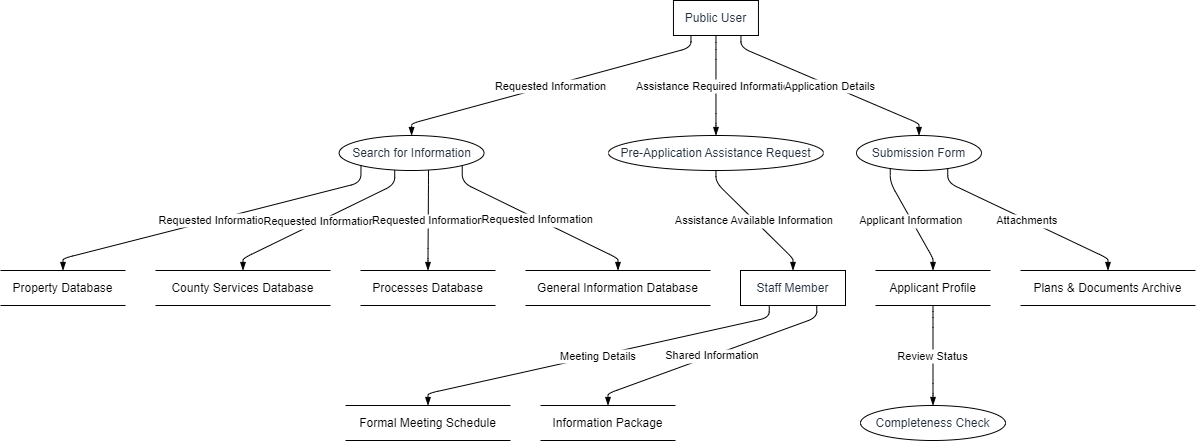

The diagram above was exported from draw.io. Its source (the exported page's mxGraphModel, read from the mxfile embedded in the PNG):
<mxGraphModel dx="794" dy="511" grid="1" gridSize="10" guides="1" tooltips="1" connect="1" arrows="1" fold="1" page="1" pageScale="1" pageWidth="827" pageHeight="1169" math="0" shadow="0">
  <root>
    <mxCell id="0" />
    <mxCell id="1" parent="0" />
    <UserObject label="Public User" type="externalEntity" source="" flow="" placeholders="1" id="S7M1kBW_rS8Hvf-sX5hy-1">
      <mxCell style="shape=rectangle;whiteSpace=wrap;html=1;fillColor=#ffffff;strokeColor=#000000;align=center;verticalAlign=middle;fontColor=#232F3E;" vertex="1" parent="1">
        <mxGeometry x="672.9629629629629" width="85" height="35" as="geometry" />
      </mxCell>
    </UserObject>
    <UserObject label="Search for Information" type="process" source="1" flow="Requested Information" placeholders="1" id="S7M1kBW_rS8Hvf-sX5hy-2">
      <mxCell style="shape=ellipse;perimeter=ellipsePerimeter;whiteSpace=wrap;html=1;fillColor=#ffffff;strokeColor=#000000;align=center;verticalAlign=middle;fontColor=#232F3E;" vertex="1" parent="1">
        <mxGeometry x="338.5925925925926" y="135" width="145" height="35" as="geometry" />
      </mxCell>
    </UserObject>
    <UserObject label="Property Database" type="dataStore" source="2" flow="Requested Information" placeholders="1" id="S7M1kBW_rS8Hvf-sX5hy-3">
      <mxCell style="html=1;dashed=0;whiteSpace=wrap;shape=partialRectangle;right=0;left=0;" vertex="1" parent="1">
        <mxGeometry y="270" width="125" height="35" as="geometry" />
      </mxCell>
    </UserObject>
    <UserObject label="County Services Database" type="dataStore" source="2" flow="Requested Information" placeholders="1" id="S7M1kBW_rS8Hvf-sX5hy-4">
      <mxCell style="html=1;dashed=0;whiteSpace=wrap;shape=partialRectangle;right=0;left=0;" vertex="1" parent="1">
        <mxGeometry x="155" y="270" width="175" height="35" as="geometry" />
      </mxCell>
    </UserObject>
    <UserObject label="Processes Database" type="dataStore" source="2" flow="Requested Information" placeholders="1" id="S7M1kBW_rS8Hvf-sX5hy-5">
      <mxCell style="html=1;dashed=0;whiteSpace=wrap;shape=partialRectangle;right=0;left=0;" vertex="1" parent="1">
        <mxGeometry x="360" y="270" width="135" height="35" as="geometry" />
      </mxCell>
    </UserObject>
    <UserObject label="General Information Database" type="dataStore" source="2" flow="Requested Information" placeholders="1" id="S7M1kBW_rS8Hvf-sX5hy-6">
      <mxCell style="html=1;dashed=0;whiteSpace=wrap;shape=partialRectangle;right=0;left=0;" vertex="1" parent="1">
        <mxGeometry x="525" y="270" width="185" height="35" as="geometry" />
      </mxCell>
    </UserObject>
    <UserObject label="Pre-Application Assistance Request" type="process" source="1" flow="Assistance Required Information" placeholders="1" id="S7M1kBW_rS8Hvf-sX5hy-7">
      <mxCell style="shape=ellipse;perimeter=ellipsePerimeter;whiteSpace=wrap;html=1;fillColor=#ffffff;strokeColor=#000000;align=center;verticalAlign=middle;fontColor=#232F3E;" vertex="1" parent="1">
        <mxGeometry x="607.9629629629629" y="135" width="215" height="35" as="geometry" />
      </mxCell>
    </UserObject>
    <UserObject label="Staff Member" type="externalEntity" source="7" flow="Assistance Available Information" placeholders="1" id="S7M1kBW_rS8Hvf-sX5hy-8">
      <mxCell style="shape=rectangle;whiteSpace=wrap;html=1;fillColor=#ffffff;strokeColor=#000000;align=center;verticalAlign=middle;fontColor=#232F3E;" vertex="1" parent="1">
        <mxGeometry x="740" y="270" width="105" height="35" as="geometry" />
      </mxCell>
    </UserObject>
    <UserObject label="Formal Meeting Schedule" type="dataStore" source="8" flow="Meeting Details" placeholders="1" id="S7M1kBW_rS8Hvf-sX5hy-9">
      <mxCell style="html=1;dashed=0;whiteSpace=wrap;shape=partialRectangle;right=0;left=0;" vertex="1" parent="1">
        <mxGeometry x="345" y="405" width="165" height="35" as="geometry" />
      </mxCell>
    </UserObject>
    <UserObject label="Information Package" type="dataStore" source="8" flow="Shared Information" placeholders="1" id="S7M1kBW_rS8Hvf-sX5hy-10">
      <mxCell style="html=1;dashed=0;whiteSpace=wrap;shape=partialRectangle;right=0;left=0;" vertex="1" parent="1">
        <mxGeometry x="540" y="405" width="135" height="35" as="geometry" />
      </mxCell>
    </UserObject>
    <UserObject label="Submission Form" type="process" source="1" flow="Application Details" placeholders="1" id="S7M1kBW_rS8Hvf-sX5hy-11">
      <mxCell style="shape=ellipse;perimeter=ellipsePerimeter;whiteSpace=wrap;html=1;fillColor=#ffffff;strokeColor=#000000;align=center;verticalAlign=middle;fontColor=#232F3E;" vertex="1" parent="1">
        <mxGeometry x="855.9876543209876" y="135" width="125" height="35" as="geometry" />
      </mxCell>
    </UserObject>
    <UserObject label="Applicant Profile" type="dataStore" source="11" flow="Applicant Information" placeholders="1" id="S7M1kBW_rS8Hvf-sX5hy-12">
      <mxCell style="html=1;dashed=0;whiteSpace=wrap;shape=partialRectangle;right=0;left=0;" vertex="1" parent="1">
        <mxGeometry x="875" y="270" width="115" height="35" as="geometry" />
      </mxCell>
    </UserObject>
    <UserObject label="Plans &amp; Documents Archive" type="dataStore" source="11" flow="Attachments" placeholders="1" id="S7M1kBW_rS8Hvf-sX5hy-13">
      <mxCell style="html=1;dashed=0;whiteSpace=wrap;shape=partialRectangle;right=0;left=0;" vertex="1" parent="1">
        <mxGeometry x="1020" y="270" width="175" height="35" as="geometry" />
      </mxCell>
    </UserObject>
    <UserObject label="Completeness Check" type="process" source="12, 13" flow="Review Status" placeholders="1" id="S7M1kBW_rS8Hvf-sX5hy-14">
      <mxCell style="shape=ellipse;perimeter=ellipsePerimeter;whiteSpace=wrap;html=1;fillColor=#ffffff;strokeColor=#000000;align=center;verticalAlign=middle;fontColor=#232F3E;" vertex="1" parent="1">
        <mxGeometry x="860" y="405" width="145" height="35" as="geometry" />
      </mxCell>
    </UserObject>
    <mxCell id="S7M1kBW_rS8Hvf-sX5hy-15" value="Requested Information" style="endArrow=blockThin;endFill=1;fontSize=11;orthogonal=1;noEdgeStyle=1;" edge="1" parent="1" source="S7M1kBW_rS8Hvf-sX5hy-1" target="S7M1kBW_rS8Hvf-sX5hy-2">
      <mxGeometry relative="1" as="geometry">
        <Array as="points">
          <mxPoint x="690.4629629629629" y="47" />
          <mxPoint x="411.0925925925926" y="123" />
        </Array>
      </mxGeometry>
    </mxCell>
    <mxCell id="S7M1kBW_rS8Hvf-sX5hy-16" value="Requested Information" style="endArrow=blockThin;endFill=1;fontSize=11;orthogonal=1;noEdgeStyle=1;" edge="1" parent="1" source="S7M1kBW_rS8Hvf-sX5hy-2" target="S7M1kBW_rS8Hvf-sX5hy-3">
      <mxGeometry relative="1" as="geometry">
        <Array as="points">
          <mxPoint x="360.4675925925926" y="182" />
          <mxPoint x="62.5" y="258" />
        </Array>
      </mxGeometry>
    </mxCell>
    <mxCell id="S7M1kBW_rS8Hvf-sX5hy-17" value="Requested Information" style="endArrow=blockThin;endFill=1;fontSize=11;orthogonal=1;noEdgeStyle=1;" edge="1" parent="1" source="S7M1kBW_rS8Hvf-sX5hy-2" target="S7M1kBW_rS8Hvf-sX5hy-4">
      <mxGeometry relative="1" as="geometry">
        <Array as="points">
          <mxPoint x="394.2175925925926" y="184" />
          <mxPoint x="242.5" y="258" />
        </Array>
      </mxGeometry>
    </mxCell>
    <mxCell id="S7M1kBW_rS8Hvf-sX5hy-18" value="Requested Information" style="endArrow=blockThin;endFill=1;fontSize=11;orthogonal=1;noEdgeStyle=1;" edge="1" parent="1" source="S7M1kBW_rS8Hvf-sX5hy-2" target="S7M1kBW_rS8Hvf-sX5hy-5">
      <mxGeometry relative="1" as="geometry">
        <Array as="points">
          <mxPoint x="427.9675925925926" y="184" />
          <mxPoint x="427.5" y="258" />
        </Array>
      </mxGeometry>
    </mxCell>
    <mxCell id="S7M1kBW_rS8Hvf-sX5hy-19" value="Requested Information" style="endArrow=blockThin;endFill=1;fontSize=11;orthogonal=1;noEdgeStyle=1;" edge="1" parent="1" source="S7M1kBW_rS8Hvf-sX5hy-2" target="S7M1kBW_rS8Hvf-sX5hy-6">
      <mxGeometry relative="1" as="geometry">
        <Array as="points">
          <mxPoint x="461.7175925925926" y="182" />
          <mxPoint x="617.5" y="258" />
        </Array>
      </mxGeometry>
    </mxCell>
    <mxCell id="S7M1kBW_rS8Hvf-sX5hy-20" value="Assistance Required Information" style="endArrow=blockThin;endFill=1;fontSize=11;orthogonal=1;noEdgeStyle=1;" edge="1" parent="1" source="S7M1kBW_rS8Hvf-sX5hy-1" target="S7M1kBW_rS8Hvf-sX5hy-7">
      <mxGeometry relative="1" as="geometry">
        <Array as="points">
          <mxPoint x="715.4629629629629" y="49" />
          <mxPoint x="715.4629629629629" y="123" />
        </Array>
      </mxGeometry>
    </mxCell>
    <mxCell id="S7M1kBW_rS8Hvf-sX5hy-21" value="Assistance Available Information" style="endArrow=blockThin;endFill=1;fontSize=11;orthogonal=1;noEdgeStyle=1;" edge="1" parent="1" source="S7M1kBW_rS8Hvf-sX5hy-7" target="S7M1kBW_rS8Hvf-sX5hy-8">
      <mxGeometry relative="1" as="geometry">
        <Array as="points">
          <mxPoint x="715.4629629629629" y="182" />
          <mxPoint x="792.5" y="258" />
        </Array>
      </mxGeometry>
    </mxCell>
    <mxCell id="S7M1kBW_rS8Hvf-sX5hy-22" value="Meeting Details" style="endArrow=blockThin;endFill=1;fontSize=11;orthogonal=1;noEdgeStyle=1;" edge="1" parent="1" source="S7M1kBW_rS8Hvf-sX5hy-8" target="S7M1kBW_rS8Hvf-sX5hy-9">
      <mxGeometry relative="1" as="geometry">
        <Array as="points">
          <mxPoint x="768.75" y="317" />
          <mxPoint x="427.5" y="393" />
        </Array>
      </mxGeometry>
    </mxCell>
    <mxCell id="S7M1kBW_rS8Hvf-sX5hy-23" value="Shared Information" style="endArrow=blockThin;endFill=1;fontSize=11;orthogonal=1;noEdgeStyle=1;" edge="1" parent="1" source="S7M1kBW_rS8Hvf-sX5hy-8" target="S7M1kBW_rS8Hvf-sX5hy-10">
      <mxGeometry relative="1" as="geometry">
        <Array as="points">
          <mxPoint x="816.25" y="317" />
          <mxPoint x="607.5" y="393" />
        </Array>
      </mxGeometry>
    </mxCell>
    <mxCell id="S7M1kBW_rS8Hvf-sX5hy-24" value="Application Details" style="endArrow=blockThin;endFill=1;fontSize=11;orthogonal=1;noEdgeStyle=1;" edge="1" parent="1" source="S7M1kBW_rS8Hvf-sX5hy-1" target="S7M1kBW_rS8Hvf-sX5hy-11">
      <mxGeometry relative="1" as="geometry">
        <Array as="points">
          <mxPoint x="740.4629629629629" y="47" />
          <mxPoint x="918.4876543209876" y="123" />
        </Array>
      </mxGeometry>
    </mxCell>
    <mxCell id="S7M1kBW_rS8Hvf-sX5hy-25" value="Applicant Information" style="endArrow=blockThin;endFill=1;fontSize=11;orthogonal=1;noEdgeStyle=1;" edge="1" parent="1" source="S7M1kBW_rS8Hvf-sX5hy-11" target="S7M1kBW_rS8Hvf-sX5hy-12">
      <mxGeometry relative="1" as="geometry">
        <Array as="points">
          <mxPoint x="889.7376543209876" y="182" />
          <mxPoint x="932.5" y="258" />
        </Array>
      </mxGeometry>
    </mxCell>
    <mxCell id="S7M1kBW_rS8Hvf-sX5hy-26" value="Attachments" style="endArrow=blockThin;endFill=1;fontSize=11;orthogonal=1;noEdgeStyle=1;" edge="1" parent="1" source="S7M1kBW_rS8Hvf-sX5hy-11" target="S7M1kBW_rS8Hvf-sX5hy-13">
      <mxGeometry relative="1" as="geometry">
        <Array as="points">
          <mxPoint x="947.2376543209876" y="182" />
          <mxPoint x="1107.5" y="258" />
        </Array>
      </mxGeometry>
    </mxCell>
    <mxCell id="S7M1kBW_rS8Hvf-sX5hy-27" value="Review Status" style="endArrow=blockThin;endFill=1;fontSize=11;orthogonal=1;noEdgeStyle=1;" edge="1" parent="1" source="S7M1kBW_rS8Hvf-sX5hy-12" target="S7M1kBW_rS8Hvf-sX5hy-14">
      <mxGeometry relative="1" as="geometry">
        <Array as="points">
          <mxPoint x="932.5" y="317" />
          <mxPoint x="932.5" y="393" />
        </Array>
      </mxGeometry>
    </mxCell>
  </root>
</mxGraphModel>